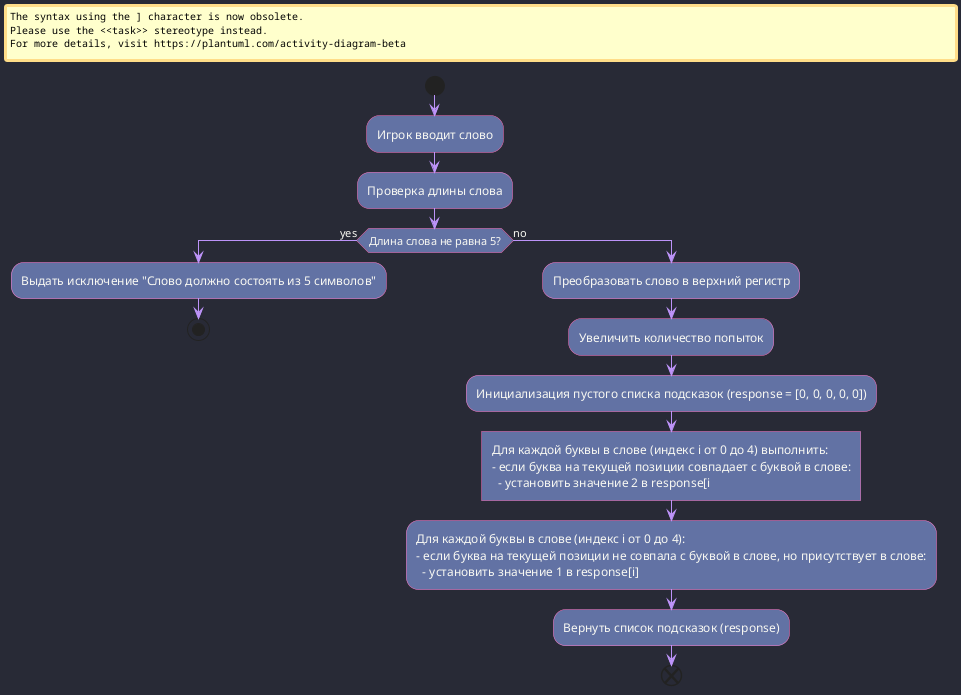

The diagram above was rendered by PlantUML. Its source (embedded in the PNG):
@startuml
!include /home/mflkee/.config/plantuml/dracula.puml
start

:Игрок вводит слово;

:Проверка длины слова;
if (Длина слова не равна 5?) then (yes)
  :Выдать исключение "Слово должно состоять из 5 символов";
  stop
else (no)
  :Преобразовать слово в верхний регистр;
  :Увеличить количество попыток;

  :Инициализация пустого списка подсказок (response = [0, 0, 0, 0, 0]);

  :Для каждой буквы в слове (индекс i от 0 до 4) выполнить:
  - если буква на текущей позиции совпадает с буквой в слове:
    - установить значение 2 в response[i]
  :Для каждой буквы в слове (индекс i от 0 до 4):
  - если буква на текущей позиции не совпала с буквой в слове, но присутствует в слове:
    - установить значение 1 в response[i];

  :Вернуть список подсказок (response);

end
@enduml